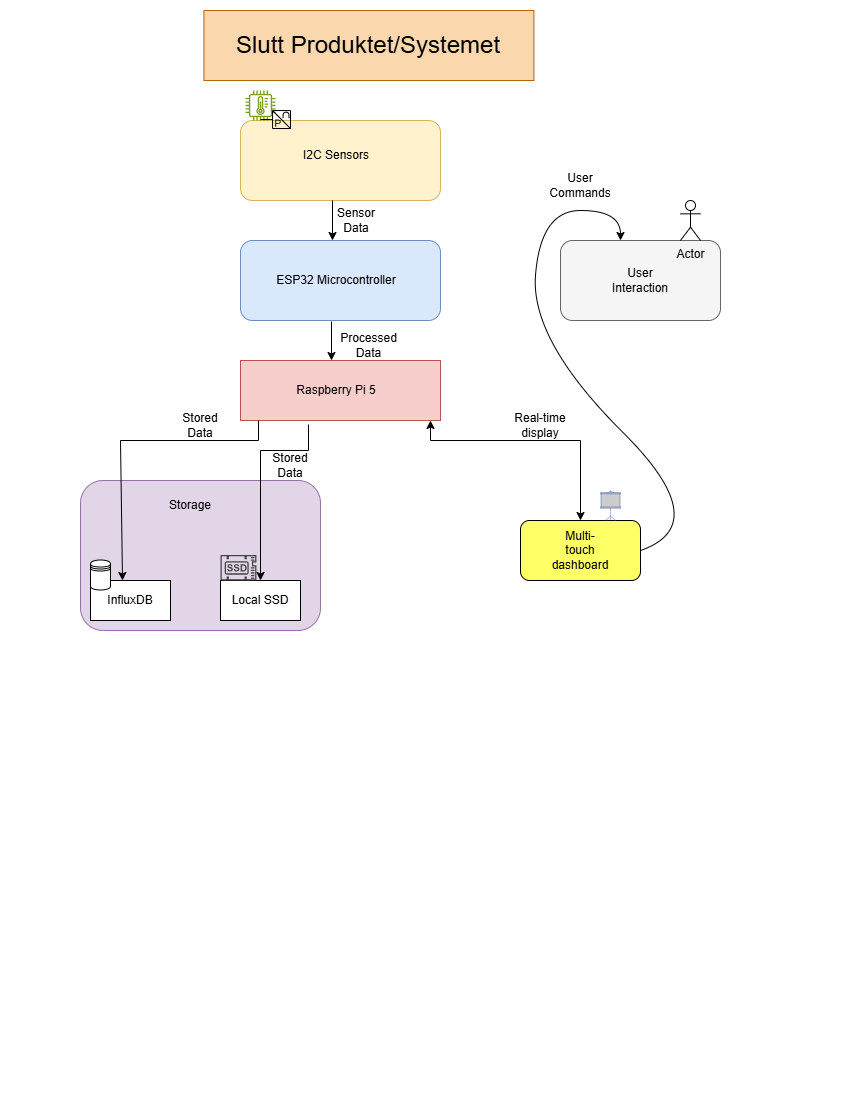

The diagram above was exported from draw.io. Its source (the exported page's mxGraphModel, read from the mxfile embedded in the PNG):
<mxGraphModel dx="1301" dy="707" grid="0" gridSize="10" guides="1" tooltips="1" connect="1" arrows="1" fold="1" page="1" pageScale="1" pageWidth="850" pageHeight="1100" math="0" shadow="0">
  <root>
    <mxCell id="0" />
    <mxCell id="1" parent="0" />
    <mxCell id="BwwECi_1TPFcPrx5lDiG-1" value="" style="rounded=1;whiteSpace=wrap;html=1;fillColor=#fff2cc;strokeColor=#d6b656;" parent="1" vertex="1">
      <mxGeometry x="240" y="120" width="200" height="80" as="geometry" />
    </mxCell>
    <mxCell id="BwwECi_1TPFcPrx5lDiG-2" value="I2C Sensors" style="text;html=1;align=center;verticalAlign=middle;whiteSpace=wrap;rounded=0;" parent="1" vertex="1">
      <mxGeometry x="255.92" y="140" width="160" height="30" as="geometry" />
    </mxCell>
    <mxCell id="BwwECi_1TPFcPrx5lDiG-3" value="" style="endArrow=classic;html=1;rounded=0;exitX=0.46;exitY=1;exitDx=0;exitDy=0;exitPerimeter=0;" parent="1" source="BwwECi_1TPFcPrx5lDiG-1" edge="1">
      <mxGeometry width="50" height="50" relative="1" as="geometry">
        <mxPoint x="360" y="230" as="sourcePoint" />
        <mxPoint x="332" y="240" as="targetPoint" />
      </mxGeometry>
    </mxCell>
    <mxCell id="BwwECi_1TPFcPrx5lDiG-5" value="" style="rounded=1;whiteSpace=wrap;html=1;fillColor=#dae8fc;strokeColor=#6c8ebf;" parent="1" vertex="1">
      <mxGeometry x="240" y="240" width="200" height="80" as="geometry" />
    </mxCell>
    <mxCell id="BwwECi_1TPFcPrx5lDiG-6" value="ESP32 Microcontroller" style="text;html=1;align=center;verticalAlign=middle;whiteSpace=wrap;rounded=0;" parent="1" vertex="1">
      <mxGeometry x="265.92" y="255" width="140" height="50" as="geometry" />
    </mxCell>
    <mxCell id="BwwECi_1TPFcPrx5lDiG-7" value="" style="endArrow=classic;html=1;rounded=0;exitX=0.455;exitY=1.013;exitDx=0;exitDy=0;exitPerimeter=0;" parent="1" source="BwwECi_1TPFcPrx5lDiG-5" edge="1">
      <mxGeometry width="50" height="50" relative="1" as="geometry">
        <mxPoint x="340" y="400" as="sourcePoint" />
        <mxPoint x="331" y="360" as="targetPoint" />
      </mxGeometry>
    </mxCell>
    <mxCell id="BwwECi_1TPFcPrx5lDiG-8" value="" style="rounded=0;whiteSpace=wrap;html=1;fillColor=#f8cecc;strokeColor=#b85450;" parent="1" vertex="1">
      <mxGeometry x="240" y="360" width="200" height="60" as="geometry" />
    </mxCell>
    <mxCell id="BwwECi_1TPFcPrx5lDiG-9" value="Raspberry Pi 5" style="text;html=1;align=center;verticalAlign=middle;whiteSpace=wrap;rounded=0;" parent="1" vertex="1">
      <mxGeometry x="285.92" y="375" width="100" height="30" as="geometry" />
    </mxCell>
    <mxCell id="BwwECi_1TPFcPrx5lDiG-11" value="" style="rounded=1;whiteSpace=wrap;html=1;fillColor=#e1d5e7;strokeColor=#9673a6;" parent="1" vertex="1">
      <mxGeometry x="80" y="480" width="240" height="150" as="geometry" />
    </mxCell>
    <mxCell id="BwwECi_1TPFcPrx5lDiG-12" value="" style="rounded=0;whiteSpace=wrap;html=1;" parent="1" vertex="1">
      <mxGeometry x="90" y="580" width="80" height="40" as="geometry" />
    </mxCell>
    <mxCell id="BwwECi_1TPFcPrx5lDiG-13" value="" style="rounded=0;whiteSpace=wrap;html=1;" parent="1" vertex="1">
      <mxGeometry x="220" y="580" width="80" height="40" as="geometry" />
    </mxCell>
    <mxCell id="BwwECi_1TPFcPrx5lDiG-14" value="InfluxDB" style="text;html=1;align=center;verticalAlign=middle;whiteSpace=wrap;rounded=0;" parent="1" vertex="1">
      <mxGeometry x="100" y="585" width="60" height="30" as="geometry" />
    </mxCell>
    <mxCell id="BwwECi_1TPFcPrx5lDiG-15" value="Local SSD" style="text;html=1;align=center;verticalAlign=middle;whiteSpace=wrap;rounded=0;" parent="1" vertex="1">
      <mxGeometry x="230" y="585" width="60" height="30" as="geometry" />
    </mxCell>
    <mxCell id="BwwECi_1TPFcPrx5lDiG-18" value="" style="endArrow=classic;html=1;rounded=0;entryX=0.4;entryY=0;entryDx=0;entryDy=0;entryPerimeter=0;" parent="1" target="BwwECi_1TPFcPrx5lDiG-12" edge="1">
      <mxGeometry width="50" height="50" relative="1" as="geometry">
        <mxPoint x="258" y="420" as="sourcePoint" />
        <mxPoint x="120" y="460" as="targetPoint" />
        <Array as="points">
          <mxPoint x="258" y="440" />
          <mxPoint x="120" y="440" />
        </Array>
      </mxGeometry>
    </mxCell>
    <mxCell id="BwwECi_1TPFcPrx5lDiG-19" value="Stored Data" style="text;html=1;align=center;verticalAlign=middle;whiteSpace=wrap;rounded=0;" parent="1" vertex="1">
      <mxGeometry x="170" y="410" width="60" height="30" as="geometry" />
    </mxCell>
    <mxCell id="BwwECi_1TPFcPrx5lDiG-21" value="Stored Data" style="text;html=1;align=center;verticalAlign=middle;whiteSpace=wrap;rounded=0;" parent="1" vertex="1">
      <mxGeometry x="260" y="450" width="60" height="30" as="geometry" />
    </mxCell>
    <mxCell id="BwwECi_1TPFcPrx5lDiG-22" value="" style="endArrow=classic;html=1;rounded=0;exitX=0.09;exitY=1.067;exitDx=0;exitDy=0;exitPerimeter=0;entryX=0.5;entryY=0;entryDx=0;entryDy=0;" parent="1" target="BwwECi_1TPFcPrx5lDiG-13" edge="1">
      <mxGeometry width="50" height="50" relative="1" as="geometry">
        <mxPoint x="308" y="424" as="sourcePoint" />
        <mxPoint x="172" y="580" as="targetPoint" />
        <Array as="points">
          <mxPoint x="308" y="450" />
          <mxPoint x="260" y="450" />
        </Array>
      </mxGeometry>
    </mxCell>
    <mxCell id="BwwECi_1TPFcPrx5lDiG-25" value="" style="rounded=1;whiteSpace=wrap;html=1;fillColor=#FFFF66;" parent="1" vertex="1">
      <mxGeometry x="520" y="520" width="120" height="60" as="geometry" />
    </mxCell>
    <mxCell id="BwwECi_1TPFcPrx5lDiG-26" value="Multi-touch dashboard" style="text;html=1;align=center;verticalAlign=middle;whiteSpace=wrap;rounded=0;" parent="1" vertex="1">
      <mxGeometry x="550" y="535" width="60" height="30" as="geometry" />
    </mxCell>
    <mxCell id="BwwECi_1TPFcPrx5lDiG-29" value="Real-time display" style="text;html=1;align=center;verticalAlign=middle;whiteSpace=wrap;rounded=0;" parent="1" vertex="1">
      <mxGeometry x="510" y="410" width="60" height="30" as="geometry" />
    </mxCell>
    <mxCell id="BwwECi_1TPFcPrx5lDiG-32" value="Storage" style="text;html=1;align=center;verticalAlign=middle;whiteSpace=wrap;rounded=0;" parent="1" vertex="1">
      <mxGeometry x="160" y="490" width="60" height="30" as="geometry" />
    </mxCell>
    <mxCell id="BwwECi_1TPFcPrx5lDiG-33" value="" style="sketch=0;pointerEvents=1;shadow=0;dashed=0;html=1;strokeColor=none;fillColor=#434445;aspect=fixed;labelPosition=center;verticalLabelPosition=bottom;verticalAlign=top;align=center;outlineConnect=0;shape=mxgraph.vvd.ssd;" parent="1" vertex="1">
      <mxGeometry x="220" y="554.5" width="35.92" height="25.5" as="geometry" />
    </mxCell>
    <mxCell id="BwwECi_1TPFcPrx5lDiG-34" value="" style="shape=datastore;whiteSpace=wrap;html=1;" parent="1" vertex="1">
      <mxGeometry x="90" y="559.5" width="20" height="30" as="geometry" />
    </mxCell>
    <mxCell id="BwwECi_1TPFcPrx5lDiG-42" value="" style="fontColor=#0066CC;verticalAlign=top;verticalLabelPosition=bottom;labelPosition=center;align=center;html=1;outlineConnect=0;fillColor=#CCCCCC;strokeColor=#6881B3;gradientColor=none;gradientDirection=north;strokeWidth=2;shape=mxgraph.networks.video_projector_screen;" parent="1" vertex="1">
      <mxGeometry x="600" y="490" width="20" height="30" as="geometry" />
    </mxCell>
    <mxCell id="BwwECi_1TPFcPrx5lDiG-43" value="" style="rounded=1;whiteSpace=wrap;html=1;fillColor=#f5f5f5;fontColor=#333333;strokeColor=#666666;" parent="1" vertex="1">
      <mxGeometry x="560" y="240" width="160" height="80" as="geometry" />
    </mxCell>
    <mxCell id="BwwECi_1TPFcPrx5lDiG-44" value="User Interaction" style="text;html=1;align=center;verticalAlign=middle;whiteSpace=wrap;rounded=0;" parent="1" vertex="1">
      <mxGeometry x="610" y="265" width="60" height="30" as="geometry" />
    </mxCell>
    <mxCell id="BwwECi_1TPFcPrx5lDiG-45" value="Actor" style="shape=umlActor;verticalLabelPosition=bottom;verticalAlign=top;html=1;outlineConnect=0;" parent="1" vertex="1">
      <mxGeometry x="680" y="200" width="20" height="40" as="geometry" />
    </mxCell>
    <mxCell id="BwwECi_1TPFcPrx5lDiG-46" value="" style="curved=1;endArrow=classic;html=1;rounded=0;exitX=1;exitY=0.5;exitDx=0;exitDy=0;entryX=0.375;entryY=0;entryDx=0;entryDy=0;entryPerimeter=0;" parent="1" source="BwwECi_1TPFcPrx5lDiG-25" target="BwwECi_1TPFcPrx5lDiG-43" edge="1">
      <mxGeometry width="50" height="50" relative="1" as="geometry">
        <mxPoint x="530" y="390" as="sourcePoint" />
        <mxPoint x="550" y="190" as="targetPoint" />
        <Array as="points">
          <mxPoint x="715" y="524" />
          <mxPoint x="530" y="340" />
          <mxPoint x="540" y="210" />
          <mxPoint x="620" y="210" />
        </Array>
      </mxGeometry>
    </mxCell>
    <mxCell id="BwwECi_1TPFcPrx5lDiG-47" value="User Commands" style="text;html=1;align=center;verticalAlign=middle;whiteSpace=wrap;rounded=0;" parent="1" vertex="1">
      <mxGeometry x="550" y="170" width="60" height="30" as="geometry" />
    </mxCell>
    <mxCell id="BwwECi_1TPFcPrx5lDiG-49" value="" style="sketch=0;outlineConnect=0;fontColor=#232F3E;gradientColor=none;fillColor=#7AA116;strokeColor=none;dashed=0;verticalLabelPosition=bottom;verticalAlign=top;align=center;html=1;fontSize=12;fontStyle=0;aspect=fixed;pointerEvents=1;shape=mxgraph.aws4.iot_thing_temperature_sensor;" parent="1" vertex="1">
      <mxGeometry x="245" y="90" width="30" height="30" as="geometry" />
    </mxCell>
    <mxCell id="BwwECi_1TPFcPrx5lDiG-50" value="" style="verticalLabelPosition=bottom;aspect=fixed;html=1;verticalAlign=top;fillColor=strokeColor;align=center;outlineConnect=0;shape=mxgraph.fluid_power.x11770;points=[[0,0.5,0]]" parent="1" vertex="1">
      <mxGeometry x="259.93" y="110.05999999999999" width="30.07" height="17.96" as="geometry" />
    </mxCell>
    <mxCell id="BwwECi_1TPFcPrx5lDiG-51" value="Sensor Data" style="text;html=1;align=center;verticalAlign=middle;whiteSpace=wrap;rounded=0;" parent="1" vertex="1">
      <mxGeometry x="325.91999999999996" y="205" width="60" height="30" as="geometry" />
    </mxCell>
    <mxCell id="BwwECi_1TPFcPrx5lDiG-52" value="Processed Data" style="text;html=1;align=center;verticalAlign=middle;whiteSpace=wrap;rounded=0;" parent="1" vertex="1">
      <mxGeometry x="330.92" y="330" width="75" height="30" as="geometry" />
    </mxCell>
    <mxCell id="-YOW0ayj7KMNFAMAeEhP-2" value="" style="endArrow=classic;startArrow=classic;html=1;rounded=0;" edge="1" parent="1">
      <mxGeometry width="50" height="50" relative="1" as="geometry">
        <mxPoint x="580" y="520" as="sourcePoint" />
        <mxPoint x="430" y="420" as="targetPoint" />
        <Array as="points">
          <mxPoint x="580" y="440" />
          <mxPoint x="430" y="440" />
        </Array>
      </mxGeometry>
    </mxCell>
    <mxCell id="-YOW0ayj7KMNFAMAeEhP-5" value="&lt;font style=&quot;font-size: 24px;&quot;&gt;Slutt Produktet/Systemet&lt;/font&gt;" style="text;html=1;align=center;verticalAlign=middle;whiteSpace=wrap;rounded=0;fillColor=#fad7ac;strokeColor=#b46504;" vertex="1" parent="1">
      <mxGeometry x="203.42000000000002" y="10" width="330" height="70" as="geometry" />
    </mxCell>
  </root>
</mxGraphModel>